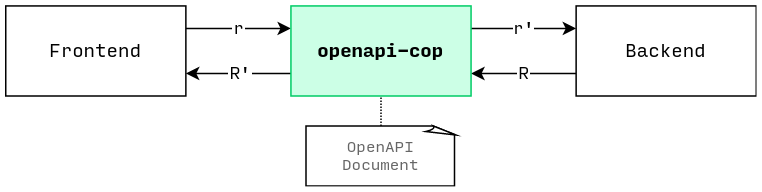

The diagram above was exported from draw.io. Its source (the exported page's mxGraphModel, read from the mxfile embedded in the PNG):
<mxGraphModel dx="1375" dy="737" grid="1" gridSize="10" guides="1" tooltips="1" connect="1" arrows="1" fold="1" page="1" pageScale="1" pageWidth="850" pageHeight="1100" math="0" shadow="0">
  <root>
    <mxCell id="0" />
    <mxCell id="1" parent="0" />
    <mxCell id="TD7jLP_Z3P880tuuIgfN-7" value="r" style="edgeStyle=orthogonalEdgeStyle;orthogonalLoop=1;jettySize=auto;html=1;exitX=1;exitY=0.25;exitDx=0;exitDy=0;entryX=0;entryY=0.25;entryDx=0;entryDy=0;fontFamily=Input Mono;rounded=0;labelBorderColor=#FFFFFF;labelBackgroundColor=#ffffff;spacing=4;" parent="1" source="TD7jLP_Z3P880tuuIgfN-3" target="TD7jLP_Z3P880tuuIgfN-5" edge="1">
      <mxGeometry relative="1" as="geometry" />
    </mxCell>
    <mxCell id="TD7jLP_Z3P880tuuIgfN-3" value="Frontend" style="rounded=0;whiteSpace=wrap;html=1;fontFamily=Input Mono;fillColor=#FFFFFF;" parent="1" vertex="1">
      <mxGeometry x="80" y="100" width="120" height="60" as="geometry" />
    </mxCell>
    <mxCell id="TD7jLP_Z3P880tuuIgfN-9" value="R" style="edgeStyle=orthogonalEdgeStyle;rounded=0;orthogonalLoop=1;jettySize=auto;html=1;exitX=0;exitY=0.75;exitDx=0;exitDy=0;entryX=1;entryY=0.75;entryDx=0;entryDy=0;fontFamily=Input Mono;labelBorderColor=#FFFFFF;spacing=5;spacingLeft=3;spacingRight=3;" parent="1" edge="1" source="TD7jLP_Z3P880tuuIgfN-4">
      <mxGeometry relative="1" as="geometry">
        <mxPoint x="510" y="145" as="sourcePoint" />
        <mxPoint x="390" y="145" as="targetPoint" />
      </mxGeometry>
    </mxCell>
    <mxCell id="TD7jLP_Z3P880tuuIgfN-4" value="Backend" style="rounded=0;whiteSpace=wrap;html=1;fontFamily=Input Mono;labelBackgroundColor=none;fillColor=#FFFFFF;" parent="1" vertex="1">
      <mxGeometry x="460" y="100" width="120" height="60" as="geometry" />
    </mxCell>
    <mxCell id="TD7jLP_Z3P880tuuIgfN-8" value="R'" style="edgeStyle=orthogonalEdgeStyle;rounded=0;orthogonalLoop=1;jettySize=auto;html=1;exitX=0;exitY=0.75;exitDx=0;exitDy=0;entryX=1;entryY=0.75;entryDx=0;entryDy=0;fontFamily=Input Mono;jumpSize=7;strokeColor=#000000;startSize=6;endSize=6;labelBackgroundColor=#ffffff;spacingLeft=4;spacingRight=2;labelBorderColor=#FFFFFF;spacing=4;" parent="1" source="TD7jLP_Z3P880tuuIgfN-5" target="TD7jLP_Z3P880tuuIgfN-3" edge="1">
      <mxGeometry relative="1" as="geometry" />
    </mxCell>
    <mxCell id="TD7jLP_Z3P880tuuIgfN-10" value="r'" style="edgeStyle=orthogonalEdgeStyle;rounded=0;orthogonalLoop=1;jettySize=auto;html=1;exitX=1;exitY=0.25;exitDx=0;exitDy=0;entryX=0;entryY=0.25;entryDx=0;entryDy=0;fontFamily=Input Mono;" parent="1" source="TD7jLP_Z3P880tuuIgfN-5" target="TD7jLP_Z3P880tuuIgfN-4" edge="1">
      <mxGeometry relative="1" as="geometry" />
    </mxCell>
    <mxCell id="TD7jLP_Z3P880tuuIgfN-15" style="edgeStyle=orthogonalEdgeStyle;rounded=0;jumpSize=7;orthogonalLoop=1;jettySize=auto;html=1;exitX=0.5;exitY=0;exitDx=0;exitDy=0;exitPerimeter=0;labelBackgroundColor=#FFE6CC;startSize=4;endArrow=none;endFill=0;endSize=4;strokeColor=#000000;strokeWidth=1;fontFamily=Georgia;entryX=0.5;entryY=1;entryDx=0;entryDy=0;dashed=1;dashPattern=1 1;" parent="1" source="TD7jLP_Z3P880tuuIgfN-13" target="TD7jLP_Z3P880tuuIgfN-5" edge="1">
      <mxGeometry relative="1" as="geometry">
        <mxPoint x="450" y="70" as="targetPoint" />
      </mxGeometry>
    </mxCell>
    <mxCell id="TD7jLP_Z3P880tuuIgfN-5" value="&lt;b&gt;openapi-cop&lt;/b&gt;" style="rounded=0;whiteSpace=wrap;html=1;fontFamily=Input Mono;fillColor=#CCFFE6;strokeColor=#00CC66;" parent="1" vertex="1">
      <mxGeometry x="270" y="100" width="120" height="60" as="geometry" />
    </mxCell>
    <mxCell id="TD7jLP_Z3P880tuuIgfN-13" value="OpenAPI Document" style="whiteSpace=wrap;html=1;shape=mxgraph.basic.document;labelBackgroundColor=none;fillColor=#FFFFFF;fontFamily=Input Mono;strokeWidth=1;fontSize=10;fontColor=#666666;" parent="1" vertex="1">
      <mxGeometry x="280" y="180" width="100" height="40" as="geometry" />
    </mxCell>
  </root>
</mxGraphModel>